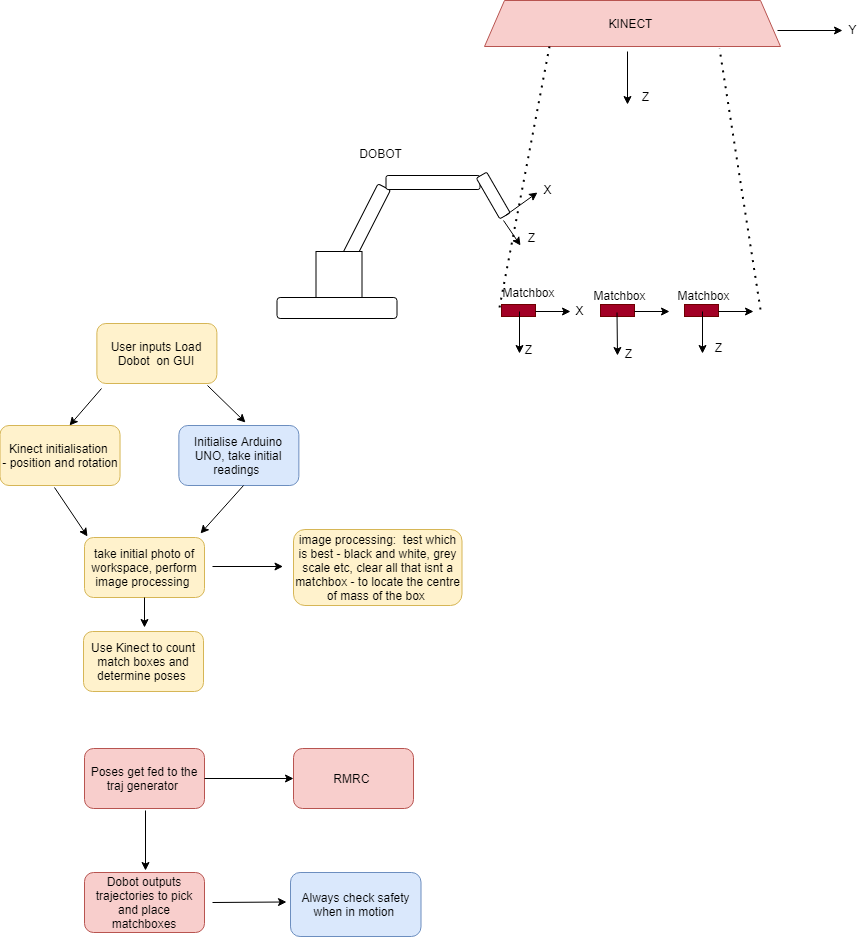

The diagram above was exported from draw.io. Its source (the exported page's mxGraphModel, read from the mxfile embedded in the PNG):
<mxGraphModel dx="1221" dy="-1355" grid="0" gridSize="10" guides="1" tooltips="1" connect="1" arrows="1" fold="1" page="0" pageScale="1" pageWidth="850" pageHeight="1100" math="0" shadow="0">
  <root>
    <mxCell id="0" />
    <mxCell id="1" parent="0" />
    <mxCell id="raiaHc1uGU7vKjJDfujx-4" value="KINECT&amp;nbsp;" style="shape=trapezoid;perimeter=trapezoidPerimeter;whiteSpace=wrap;html=1;fixedSize=1;fillColor=#f8cecc;strokeColor=#b85450;" parent="1" vertex="1">
      <mxGeometry x="539" y="2227" width="296" height="46" as="geometry" />
    </mxCell>
    <mxCell id="raiaHc1uGU7vKjJDfujx-6" value="" style="rounded=1;whiteSpace=wrap;html=1;" parent="1" vertex="1">
      <mxGeometry x="331.5" y="2524" width="120" height="21" as="geometry" />
    </mxCell>
    <mxCell id="raiaHc1uGU7vKjJDfujx-8" value="" style="rounded=1;whiteSpace=wrap;html=1;rotation=-63;" parent="1" vertex="1">
      <mxGeometry x="351.5" y="2460" width="120" height="14" as="geometry" />
    </mxCell>
    <mxCell id="raiaHc1uGU7vKjJDfujx-9" value="" style="rounded=1;whiteSpace=wrap;html=1;" parent="1" vertex="1">
      <mxGeometry x="440.5" y="2402" width="94" height="14" as="geometry" />
    </mxCell>
    <mxCell id="raiaHc1uGU7vKjJDfujx-10" value="" style="whiteSpace=wrap;html=1;aspect=fixed;" parent="1" vertex="1">
      <mxGeometry x="370.5" y="2478" width="46" height="46" as="geometry" />
    </mxCell>
    <mxCell id="raiaHc1uGU7vKjJDfujx-11" value="" style="rounded=1;whiteSpace=wrap;html=1;rotation=60;" parent="1" vertex="1">
      <mxGeometry x="524.25" y="2416" width="47" height="12" as="geometry" />
    </mxCell>
    <mxCell id="raiaHc1uGU7vKjJDfujx-12" value="" style="rounded=0;whiteSpace=wrap;html=1;fillColor=#a20025;strokeColor=#6F0000;fontColor=#ffffff;" parent="1" vertex="1">
      <mxGeometry x="556" y="2531" width="34" height="12" as="geometry" />
    </mxCell>
    <mxCell id="raiaHc1uGU7vKjJDfujx-15" value="" style="endArrow=classic;html=1;" parent="1" edge="1">
      <mxGeometry width="50" height="50" relative="1" as="geometry">
        <mxPoint x="590" y="2538" as="sourcePoint" />
        <mxPoint x="625" y="2538" as="targetPoint" />
      </mxGeometry>
    </mxCell>
    <mxCell id="raiaHc1uGU7vKjJDfujx-16" value="" style="endArrow=classic;html=1;" parent="1" edge="1">
      <mxGeometry width="50" height="50" relative="1" as="geometry">
        <mxPoint x="574" y="2538" as="sourcePoint" />
        <mxPoint x="574" y="2580" as="targetPoint" />
      </mxGeometry>
    </mxCell>
    <mxCell id="raiaHc1uGU7vKjJDfujx-17" value="" style="endArrow=classic;html=1;" parent="1" edge="1">
      <mxGeometry width="50" height="50" relative="1" as="geometry">
        <mxPoint x="682" y="2278" as="sourcePoint" />
        <mxPoint x="682" y="2331" as="targetPoint" />
      </mxGeometry>
    </mxCell>
    <mxCell id="raiaHc1uGU7vKjJDfujx-18" value="Z" style="text;html=1;align=center;verticalAlign=middle;resizable=0;points=[];autosize=1;strokeColor=none;" parent="1" vertex="1">
      <mxGeometry x="574" y="2567" width="17" height="18" as="geometry" />
    </mxCell>
    <mxCell id="raiaHc1uGU7vKjJDfujx-20" value="X" style="text;html=1;align=center;verticalAlign=middle;resizable=0;points=[];autosize=1;strokeColor=none;" parent="1" vertex="1">
      <mxGeometry x="625" y="2528" width="18" height="18" as="geometry" />
    </mxCell>
    <mxCell id="raiaHc1uGU7vKjJDfujx-21" value="Z" style="text;html=1;align=center;verticalAlign=middle;resizable=0;points=[];autosize=1;strokeColor=none;" parent="1" vertex="1">
      <mxGeometry x="691" y="2314" width="17" height="18" as="geometry" />
    </mxCell>
    <mxCell id="raiaHc1uGU7vKjJDfujx-22" value="" style="endArrow=classic;html=1;" parent="1" edge="1">
      <mxGeometry width="50" height="50" relative="1" as="geometry">
        <mxPoint x="832" y="2257" as="sourcePoint" />
        <mxPoint x="897" y="2257" as="targetPoint" />
      </mxGeometry>
    </mxCell>
    <mxCell id="raiaHc1uGU7vKjJDfujx-23" value="Y" style="text;html=1;align=center;verticalAlign=middle;resizable=0;points=[];autosize=1;strokeColor=none;" parent="1" vertex="1">
      <mxGeometry x="898" y="2247" width="18" height="18" as="geometry" />
    </mxCell>
    <mxCell id="raiaHc1uGU7vKjJDfujx-24" value="" style="endArrow=none;dashed=1;html=1;dashPattern=1 3;strokeWidth=2;" parent="1" edge="1">
      <mxGeometry width="50" height="50" relative="1" as="geometry">
        <mxPoint x="815" y="2536" as="sourcePoint" />
        <mxPoint x="774" y="2275" as="targetPoint" />
      </mxGeometry>
    </mxCell>
    <mxCell id="raiaHc1uGU7vKjJDfujx-25" value="" style="endArrow=none;dashed=1;html=1;dashPattern=1 3;strokeWidth=2;" parent="1" edge="1">
      <mxGeometry width="50" height="50" relative="1" as="geometry">
        <mxPoint x="554" y="2534" as="sourcePoint" />
        <mxPoint x="604" y="2273" as="targetPoint" />
      </mxGeometry>
    </mxCell>
    <mxCell id="raiaHc1uGU7vKjJDfujx-26" value="DOBOT" style="text;html=1;align=center;verticalAlign=middle;resizable=0;points=[];autosize=1;strokeColor=none;" parent="1" vertex="1">
      <mxGeometry x="408" y="2371" width="53" height="18" as="geometry" />
    </mxCell>
    <mxCell id="raiaHc1uGU7vKjJDfujx-27" value="Matchbox" style="text;html=1;align=center;verticalAlign=middle;resizable=0;points=[];autosize=1;strokeColor=none;" parent="1" vertex="1">
      <mxGeometry x="551.5" y="2510" width="62" height="18" as="geometry" />
    </mxCell>
    <mxCell id="raiaHc1uGU7vKjJDfujx-28" value="" style="rounded=0;whiteSpace=wrap;html=1;fillColor=#a20025;strokeColor=#6F0000;fontColor=#ffffff;" parent="1" vertex="1">
      <mxGeometry x="655" y="2531" width="34" height="12" as="geometry" />
    </mxCell>
    <mxCell id="raiaHc1uGU7vKjJDfujx-29" value="" style="endArrow=classic;html=1;" parent="1" edge="1">
      <mxGeometry width="50" height="50" relative="1" as="geometry">
        <mxPoint x="689" y="2538" as="sourcePoint" />
        <mxPoint x="724" y="2538" as="targetPoint" />
      </mxGeometry>
    </mxCell>
    <mxCell id="raiaHc1uGU7vKjJDfujx-30" value="" style="endArrow=classic;html=1;" parent="1" edge="1">
      <mxGeometry width="50" height="50" relative="1" as="geometry">
        <mxPoint x="671.5" y="2539" as="sourcePoint" />
        <mxPoint x="672" y="2582" as="targetPoint" />
      </mxGeometry>
    </mxCell>
    <mxCell id="raiaHc1uGU7vKjJDfujx-31" value="Z" style="text;html=1;align=center;verticalAlign=middle;resizable=0;points=[];autosize=1;strokeColor=none;" parent="1" vertex="1">
      <mxGeometry x="674" y="2571" width="17" height="18" as="geometry" />
    </mxCell>
    <mxCell id="raiaHc1uGU7vKjJDfujx-32" value="Matchbox" style="text;html=1;align=center;verticalAlign=middle;resizable=0;points=[];autosize=1;strokeColor=none;" parent="1" vertex="1">
      <mxGeometry x="643" y="2513" width="62" height="18" as="geometry" />
    </mxCell>
    <mxCell id="raiaHc1uGU7vKjJDfujx-33" value="" style="rounded=0;whiteSpace=wrap;html=1;fillColor=#a20025;strokeColor=#6F0000;fontColor=#ffffff;" parent="1" vertex="1">
      <mxGeometry x="739" y="2531" width="34" height="12" as="geometry" />
    </mxCell>
    <mxCell id="raiaHc1uGU7vKjJDfujx-34" value="" style="endArrow=classic;html=1;" parent="1" edge="1">
      <mxGeometry width="50" height="50" relative="1" as="geometry">
        <mxPoint x="773" y="2538" as="sourcePoint" />
        <mxPoint x="808" y="2538" as="targetPoint" />
      </mxGeometry>
    </mxCell>
    <mxCell id="raiaHc1uGU7vKjJDfujx-35" value="" style="endArrow=classic;html=1;" parent="1" edge="1">
      <mxGeometry width="50" height="50" relative="1" as="geometry">
        <mxPoint x="757" y="2538" as="sourcePoint" />
        <mxPoint x="757" y="2580" as="targetPoint" />
      </mxGeometry>
    </mxCell>
    <mxCell id="raiaHc1uGU7vKjJDfujx-36" value="Z" style="text;html=1;align=center;verticalAlign=middle;resizable=0;points=[];autosize=1;strokeColor=none;" parent="1" vertex="1">
      <mxGeometry x="765" y="2565" width="17" height="18" as="geometry" />
    </mxCell>
    <mxCell id="raiaHc1uGU7vKjJDfujx-37" value="Matchbox" style="text;html=1;align=center;verticalAlign=middle;resizable=0;points=[];autosize=1;strokeColor=none;" parent="1" vertex="1">
      <mxGeometry x="727" y="2513" width="62" height="18" as="geometry" />
    </mxCell>
    <mxCell id="raiaHc1uGU7vKjJDfujx-38" value="" style="endArrow=classic;html=1;" parent="1" edge="1">
      <mxGeometry width="50" height="50" relative="1" as="geometry">
        <mxPoint x="560" y="2442" as="sourcePoint" />
        <mxPoint x="592" y="2419" as="targetPoint" />
      </mxGeometry>
    </mxCell>
    <mxCell id="raiaHc1uGU7vKjJDfujx-39" value="X" style="text;html=1;align=center;verticalAlign=middle;resizable=0;points=[];autosize=1;strokeColor=none;" parent="1" vertex="1">
      <mxGeometry x="593" y="2407" width="18" height="18" as="geometry" />
    </mxCell>
    <mxCell id="raiaHc1uGU7vKjJDfujx-40" value="" style="endArrow=classic;html=1;" parent="1" edge="1">
      <mxGeometry width="50" height="50" relative="1" as="geometry">
        <mxPoint x="558" y="2447" as="sourcePoint" />
        <mxPoint x="575" y="2472" as="targetPoint" />
      </mxGeometry>
    </mxCell>
    <mxCell id="raiaHc1uGU7vKjJDfujx-41" value="Z" style="text;html=1;align=center;verticalAlign=middle;resizable=0;points=[];autosize=1;strokeColor=none;" parent="1" vertex="1">
      <mxGeometry x="577" y="2455" width="17" height="18" as="geometry" />
    </mxCell>
    <mxCell id="raiaHc1uGU7vKjJDfujx-42" value="Use Kinect to count match boxes and determine poses&amp;nbsp;" style="rounded=1;whiteSpace=wrap;html=1;fillColor=#fff2cc;strokeColor=#d6b656;" parent="1" vertex="1">
      <mxGeometry x="138" y="2858" width="120" height="60" as="geometry" />
    </mxCell>
    <mxCell id="raiaHc1uGU7vKjJDfujx-45" value="Dobot outputs trajectories to pick and place matchboxes" style="rounded=1;whiteSpace=wrap;html=1;fillColor=#f8cecc;strokeColor=#b85450;" parent="1" vertex="1">
      <mxGeometry x="139" y="3099" width="120" height="60" as="geometry" />
    </mxCell>
    <mxCell id="raiaHc1uGU7vKjJDfujx-46" value="User inputs Load Dobot&amp;nbsp; on GUI" style="rounded=1;whiteSpace=wrap;html=1;fillColor=#fff2cc;strokeColor=#d6b656;" parent="1" vertex="1">
      <mxGeometry x="151.38" y="2550" width="120" height="60" as="geometry" />
    </mxCell>
    <mxCell id="raiaHc1uGU7vKjJDfujx-47" value="" style="endArrow=classic;html=1;" parent="1" edge="1">
      <mxGeometry width="50" height="50" relative="1" as="geometry">
        <mxPoint x="267" y="2793" as="sourcePoint" />
        <mxPoint x="337.5" y="2793" as="targetPoint" />
      </mxGeometry>
    </mxCell>
    <mxCell id="raiaHc1uGU7vKjJDfujx-48" value="Kinect initialisation&amp;nbsp;&lt;br&gt;- position and rotation" style="rounded=1;whiteSpace=wrap;html=1;fillColor=#fff2cc;strokeColor=#d6b656;" parent="1" vertex="1">
      <mxGeometry x="54.53999999999999" y="2652" width="120" height="60" as="geometry" />
    </mxCell>
    <mxCell id="vQJRLNKGZ0MRXVWspvUx-1" value="take initial photo of workspace, perform image processing&amp;nbsp;&lt;br&gt;" style="rounded=1;whiteSpace=wrap;html=1;fillColor=#fff2cc;strokeColor=#d6b656;" vertex="1" parent="1">
      <mxGeometry x="139" y="2764" width="120" height="60" as="geometry" />
    </mxCell>
    <mxCell id="vQJRLNKGZ0MRXVWspvUx-2" value="image processing:&amp;nbsp; test which is best - black and white, grey scale etc, clear all that isnt a matchbox - to locate the centre of mass of the box&amp;nbsp;" style="rounded=1;whiteSpace=wrap;html=1;fillColor=#fff2cc;strokeColor=#d6b656;" vertex="1" parent="1">
      <mxGeometry x="348" y="2756" width="168.5" height="76" as="geometry" />
    </mxCell>
    <mxCell id="vQJRLNKGZ0MRXVWspvUx-3" value="RMRC&amp;nbsp;" style="rounded=1;whiteSpace=wrap;html=1;fillColor=#f8cecc;strokeColor=#b85450;" vertex="1" parent="1">
      <mxGeometry x="348" y="2975" width="120" height="60" as="geometry" />
    </mxCell>
    <mxCell id="vQJRLNKGZ0MRXVWspvUx-4" value="Poses get fed to the traj generator&amp;nbsp;" style="rounded=1;whiteSpace=wrap;html=1;fillColor=#f8cecc;strokeColor=#b85450;" vertex="1" parent="1">
      <mxGeometry x="139" y="2975" width="120" height="60" as="geometry" />
    </mxCell>
    <mxCell id="vQJRLNKGZ0MRXVWspvUx-5" value="" style="endArrow=classic;html=1;entryX=0;entryY=0.5;entryDx=0;entryDy=0;exitX=1;exitY=0.5;exitDx=0;exitDy=0;" edge="1" parent="1" source="vQJRLNKGZ0MRXVWspvUx-4" target="vQJRLNKGZ0MRXVWspvUx-3">
      <mxGeometry width="50" height="50" relative="1" as="geometry">
        <mxPoint x="265" y="2951" as="sourcePoint" />
        <mxPoint x="315" y="2901" as="targetPoint" />
      </mxGeometry>
    </mxCell>
    <mxCell id="vQJRLNKGZ0MRXVWspvUx-6" value="Initialise Arduino UNO, take initial readings&amp;nbsp;" style="rounded=1;whiteSpace=wrap;html=1;fillColor=#dae8fc;strokeColor=#6c8ebf;" vertex="1" parent="1">
      <mxGeometry x="233.37" y="2652" width="120" height="60" as="geometry" />
    </mxCell>
    <mxCell id="vQJRLNKGZ0MRXVWspvUx-8" value="" style="endArrow=classic;html=1;" edge="1" parent="1">
      <mxGeometry width="50" height="50" relative="1" as="geometry">
        <mxPoint x="262" y="2612" as="sourcePoint" />
        <mxPoint x="300" y="2649" as="targetPoint" />
      </mxGeometry>
    </mxCell>
    <mxCell id="vQJRLNKGZ0MRXVWspvUx-9" value="" style="endArrow=classic;html=1;entryX=0.579;entryY=0;entryDx=0;entryDy=0;entryPerimeter=0;" edge="1" parent="1" target="raiaHc1uGU7vKjJDfujx-48">
      <mxGeometry width="50" height="50" relative="1" as="geometry">
        <mxPoint x="156" y="2615" as="sourcePoint" />
        <mxPoint x="113" y="2565" as="targetPoint" />
      </mxGeometry>
    </mxCell>
    <mxCell id="vQJRLNKGZ0MRXVWspvUx-10" value="Always check safety when in motion&amp;nbsp;" style="rounded=1;whiteSpace=wrap;html=1;fillColor=#dae8fc;strokeColor=#6c8ebf;" vertex="1" parent="1">
      <mxGeometry x="345" y="3099" width="130.5" height="64" as="geometry" />
    </mxCell>
    <mxCell id="vQJRLNKGZ0MRXVWspvUx-11" value="" style="endArrow=classic;html=1;" edge="1" parent="1">
      <mxGeometry width="50" height="50" relative="1" as="geometry">
        <mxPoint x="200" y="3037" as="sourcePoint" />
        <mxPoint x="200" y="3097" as="targetPoint" />
      </mxGeometry>
    </mxCell>
    <mxCell id="vQJRLNKGZ0MRXVWspvUx-12" value="" style="endArrow=classic;html=1;" edge="1" parent="1">
      <mxGeometry width="50" height="50" relative="1" as="geometry">
        <mxPoint x="267" y="3129" as="sourcePoint" />
        <mxPoint x="341" y="3128.5" as="targetPoint" />
      </mxGeometry>
    </mxCell>
    <mxCell id="vQJRLNKGZ0MRXVWspvUx-13" value="" style="endArrow=classic;html=1;" edge="1" parent="1">
      <mxGeometry width="50" height="50" relative="1" as="geometry">
        <mxPoint x="298" y="2712" as="sourcePoint" />
        <mxPoint x="255" y="2760" as="targetPoint" />
      </mxGeometry>
    </mxCell>
    <mxCell id="vQJRLNKGZ0MRXVWspvUx-14" value="" style="endArrow=classic;html=1;" edge="1" parent="1">
      <mxGeometry width="50" height="50" relative="1" as="geometry">
        <mxPoint x="109" y="2714" as="sourcePoint" />
        <mxPoint x="142" y="2763" as="targetPoint" />
      </mxGeometry>
    </mxCell>
    <mxCell id="vQJRLNKGZ0MRXVWspvUx-15" value="" style="endArrow=classic;html=1;exitX=0.5;exitY=1;exitDx=0;exitDy=0;" edge="1" parent="1" source="vQJRLNKGZ0MRXVWspvUx-1">
      <mxGeometry width="50" height="50" relative="1" as="geometry">
        <mxPoint x="175.5" y="2834.9999999999995" as="sourcePoint" />
        <mxPoint x="199" y="2854" as="targetPoint" />
      </mxGeometry>
    </mxCell>
  </root>
</mxGraphModel>